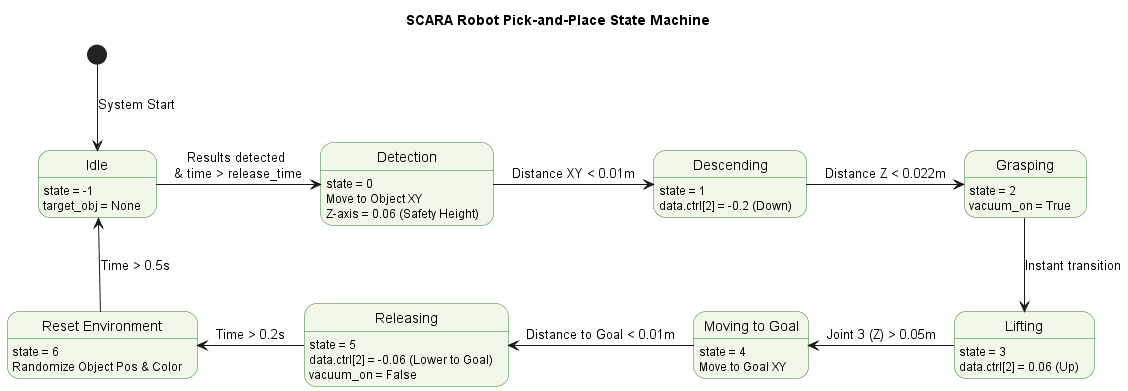

The diagram above was rendered by PlantUML. Its source (embedded in the PNG):
@startuml
title SCARA Robot Pick-and-Place State Machine
skinparam state {
  RoundCorner 20
  BackgroundColor #F1F8E9
  BorderColor #2E7D32
}
[*] --> Idle : System Start
Idle : state = -1
Idle : target_obj = None

state "Detection" as State0 {
    State0 : state = 0
    State0 : Move to Object XY
    State0 : Z-axis = 0.06 (Safety Height)
}

state "Descending" as State1 {
    State1 : state = 1
    State1 : data.ctrl[2] = -0.2 (Down)
}

state "Grasping" as State2 {
    State2 : state = 2
    State2 : vacuum_on = True
}

state "Lifting" as State3 {
    State3 : state = 3
    State3 : data.ctrl[2] = 0.06 (Up)
}

state "Moving to Goal" as State4 {
    State4 : state = 4
    State4 : Move to Goal XY
}

state "Releasing" as State5 {
    State5 : state = 5
    State5 : data.ctrl[2] = -0.06 (Lower to Goal)
    State5 : vacuum_on = False
}

state "Reset Environment" as State6 {
    State6 : state = 6
    State6 : Randomize Object Pos & Color
}

Idle -right-> State0 : Results detected \n& time > release_time
State0 -right-> State1 : Distance XY < 0.01m
State1 -right-> State2 : Distance Z < 0.022m
State2 --> State3 : Instant transition
State3 -left-> State4 : Joint 3 (Z) > 0.05m
State4 -left-> State5 : Distance to Goal < 0.01m
State5 -left-> State6 : Time > 0.2s
State6 -up-> Idle : Time > 0.5s

@enduml